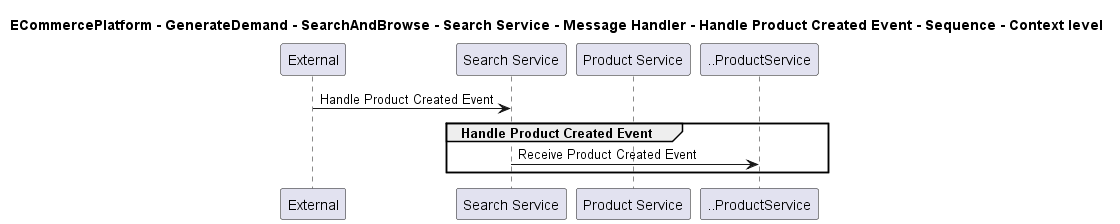

The diagram above was rendered by PlantUML. Its source (embedded in the PNG):
@startuml

title ECommercePlatform - GenerateDemand - SearchAndBrowse - Search Service - Message Handler - Handle Product Created Event - Sequence - Context level

participant "External" as C4InterFlow.SoftwareSystems.ExternalSystem
participant "Search Service" as ECommercePlatform.GenerateDemand.SearchAndBrowse.SoftwareSystems.SearchService
participant "Product Service" as ECommercePlatform.CreateProduct.ProductInformationManagement.SoftwareSystems.ProductService

C4InterFlow.SoftwareSystems.ExternalSystem -> ECommercePlatform.GenerateDemand.SearchAndBrowse.SoftwareSystems.SearchService : Handle Product Created Event
group Handle Product Created Event
ECommercePlatform.GenerateDemand.SearchAndBrowse.SoftwareSystems.SearchService -> ..ProductService : Receive Product Created Event
end


@enduml